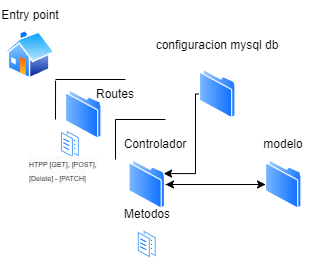

The diagram above was exported from draw.io. Its source (the exported page's mxGraphModel, read from the mxfile embedded in the PNG):
<mxGraphModel dx="756" dy="1561" grid="1" gridSize="10" guides="1" tooltips="1" connect="1" arrows="1" fold="1" page="1" pageScale="1" pageWidth="827" pageHeight="1169" math="0" shadow="0">
  <root>
    <mxCell id="0" />
    <mxCell id="1" parent="0" />
    <mxCell id="ae3VG7JbaiyevE33gcLV-58" value="" style="image;aspect=fixed;perimeter=ellipsePerimeter;html=1;align=center;shadow=0;dashed=0;spacingTop=3;image=img/lib/active_directory/home.svg;" vertex="1" parent="1">
      <mxGeometry x="220" y="-609" width="50" height="48.5" as="geometry" />
    </mxCell>
    <mxCell id="ae3VG7JbaiyevE33gcLV-59" value="" style="image;aspect=fixed;perimeter=ellipsePerimeter;html=1;align=center;shadow=0;dashed=0;spacingTop=3;image=img/lib/active_directory/folder.svg;" vertex="1" parent="1">
      <mxGeometry x="280" y="-550" width="36.5" height="50" as="geometry" />
    </mxCell>
    <mxCell id="ae3VG7JbaiyevE33gcLV-90" style="edgeStyle=orthogonalEdgeStyle;rounded=0;orthogonalLoop=1;jettySize=auto;html=1;" edge="1" parent="1" source="ae3VG7JbaiyevE33gcLV-60" target="ae3VG7JbaiyevE33gcLV-85">
      <mxGeometry relative="1" as="geometry" />
    </mxCell>
    <mxCell id="ae3VG7JbaiyevE33gcLV-60" value="" style="image;aspect=fixed;perimeter=ellipsePerimeter;html=1;align=center;shadow=0;dashed=0;spacingTop=3;image=img/lib/active_directory/folder.svg;" vertex="1" parent="1">
      <mxGeometry x="343.5" y="-480" width="36.5" height="50" as="geometry" />
    </mxCell>
    <mxCell id="ae3VG7JbaiyevE33gcLV-65" value="" style="image;aspect=fixed;perimeter=ellipsePerimeter;html=1;align=center;shadow=0;dashed=0;spacingTop=3;image=img/lib/active_directory/documents.svg;" vertex="1" parent="1">
      <mxGeometry x="351.84999999999997" y="-410" width="19.8" height="30" as="geometry" />
    </mxCell>
    <mxCell id="ae3VG7JbaiyevE33gcLV-66" value="" style="endArrow=none;html=1;rounded=0;entryX=1.001;entryY=1.034;entryDx=0;entryDy=0;entryPerimeter=0;" edge="1" parent="1" target="ae3VG7JbaiyevE33gcLV-58">
      <mxGeometry relative="1" as="geometry">
        <mxPoint x="270" y="-520" as="sourcePoint" />
        <mxPoint x="270" y="-560" as="targetPoint" />
      </mxGeometry>
    </mxCell>
    <mxCell id="ae3VG7JbaiyevE33gcLV-67" value="" style="resizable=0;html=1;whiteSpace=wrap;align=right;verticalAlign=bottom;" connectable="0" vertex="1" parent="ae3VG7JbaiyevE33gcLV-66">
      <mxGeometry x="1" relative="1" as="geometry" />
    </mxCell>
    <mxCell id="ae3VG7JbaiyevE33gcLV-68" value="" style="endArrow=none;html=1;rounded=0;" edge="1" parent="1">
      <mxGeometry relative="1" as="geometry">
        <mxPoint x="270" y="-560" as="sourcePoint" />
        <mxPoint x="340" y="-560" as="targetPoint" />
      </mxGeometry>
    </mxCell>
    <mxCell id="ae3VG7JbaiyevE33gcLV-69" value="" style="resizable=0;html=1;whiteSpace=wrap;align=right;verticalAlign=bottom;" connectable="0" vertex="1" parent="ae3VG7JbaiyevE33gcLV-68">
      <mxGeometry x="1" relative="1" as="geometry" />
    </mxCell>
    <mxCell id="ae3VG7JbaiyevE33gcLV-70" value="" style="endArrow=none;html=1;rounded=0;" edge="1" parent="1">
      <mxGeometry relative="1" as="geometry">
        <mxPoint x="330" y="-520" as="sourcePoint" />
        <mxPoint x="380" y="-520" as="targetPoint" />
      </mxGeometry>
    </mxCell>
    <mxCell id="ae3VG7JbaiyevE33gcLV-71" value="" style="resizable=0;html=1;whiteSpace=wrap;align=right;verticalAlign=bottom;" connectable="0" vertex="1" parent="ae3VG7JbaiyevE33gcLV-70">
      <mxGeometry x="1" relative="1" as="geometry" />
    </mxCell>
    <mxCell id="ae3VG7JbaiyevE33gcLV-72" value="" style="endArrow=none;html=1;rounded=0;" edge="1" parent="1">
      <mxGeometry relative="1" as="geometry">
        <mxPoint x="330" y="-520" as="sourcePoint" />
        <mxPoint x="330" y="-480" as="targetPoint" />
      </mxGeometry>
    </mxCell>
    <mxCell id="ae3VG7JbaiyevE33gcLV-73" value="" style="resizable=0;html=1;whiteSpace=wrap;align=right;verticalAlign=bottom;" connectable="0" vertex="1" parent="ae3VG7JbaiyevE33gcLV-72">
      <mxGeometry x="1" relative="1" as="geometry" />
    </mxCell>
    <mxCell id="ae3VG7JbaiyevE33gcLV-78" value="Entry point" style="text;html=1;align=center;verticalAlign=middle;whiteSpace=wrap;rounded=0;" vertex="1" parent="1">
      <mxGeometry x="215" y="-639" width="60" height="30" as="geometry" />
    </mxCell>
    <mxCell id="ae3VG7JbaiyevE33gcLV-79" value="Routes" style="text;html=1;align=center;verticalAlign=middle;whiteSpace=wrap;rounded=0;" vertex="1" parent="1">
      <mxGeometry x="300" y="-560.5" width="60" height="30" as="geometry" />
    </mxCell>
    <mxCell id="ae3VG7JbaiyevE33gcLV-80" value="Controlador" style="text;html=1;align=center;verticalAlign=middle;whiteSpace=wrap;rounded=0;" vertex="1" parent="1">
      <mxGeometry x="340" y="-510" width="60" height="30" as="geometry" />
    </mxCell>
    <mxCell id="ae3VG7JbaiyevE33gcLV-82" value="Metodos" style="text;html=1;align=center;verticalAlign=middle;whiteSpace=wrap;rounded=0;" vertex="1" parent="1">
      <mxGeometry x="331.75" y="-440" width="60" height="30" as="geometry" />
    </mxCell>
    <mxCell id="ae3VG7JbaiyevE33gcLV-83" value="" style="image;aspect=fixed;perimeter=ellipsePerimeter;html=1;align=center;shadow=0;dashed=0;spacingTop=3;image=img/lib/active_directory/documents.svg;" vertex="1" parent="1">
      <mxGeometry x="274.99999999999994" y="-510" width="19.8" height="30" as="geometry" />
    </mxCell>
    <mxCell id="ae3VG7JbaiyevE33gcLV-84" value="&lt;span style=&quot;color: rgb(0, 0, 0); font-family: Helvetica; font-style: normal; font-variant-ligatures: normal; font-variant-caps: normal; font-weight: 400; letter-spacing: normal; orphans: 2; text-align: center; text-indent: 0px; text-transform: none; widows: 2; word-spacing: 0px; -webkit-text-stroke-width: 0px; white-space: normal; background-color: rgb(251, 251, 251); text-decoration-thickness: initial; text-decoration-style: initial; text-decoration-color: initial; float: none; display: inline !important;&quot;&gt;&lt;font style=&quot;font-size: 7px;&quot;&gt;HTPP [GET], [POST], [Delete] - [PATCH]&lt;/font&gt;&lt;/span&gt;" style="text;whiteSpace=wrap;html=1;" vertex="1" parent="1">
      <mxGeometry x="241.5" y="-490" width="75" height="30" as="geometry" />
    </mxCell>
    <mxCell id="ae3VG7JbaiyevE33gcLV-91" style="edgeStyle=orthogonalEdgeStyle;rounded=0;orthogonalLoop=1;jettySize=auto;html=1;" edge="1" parent="1" source="ae3VG7JbaiyevE33gcLV-85" target="ae3VG7JbaiyevE33gcLV-60">
      <mxGeometry relative="1" as="geometry" />
    </mxCell>
    <mxCell id="ae3VG7JbaiyevE33gcLV-85" value="" style="image;aspect=fixed;perimeter=ellipsePerimeter;html=1;align=center;shadow=0;dashed=0;spacingTop=3;image=img/lib/active_directory/folder.svg;" vertex="1" parent="1">
      <mxGeometry x="480" y="-480" width="36.5" height="50" as="geometry" />
    </mxCell>
    <mxCell id="ae3VG7JbaiyevE33gcLV-86" value="modelo" style="text;html=1;align=center;verticalAlign=middle;whiteSpace=wrap;rounded=0;" vertex="1" parent="1">
      <mxGeometry x="468.25" y="-510" width="60" height="30" as="geometry" />
    </mxCell>
    <mxCell id="ae3VG7JbaiyevE33gcLV-94" style="edgeStyle=orthogonalEdgeStyle;rounded=0;orthogonalLoop=1;jettySize=auto;html=1;entryX=1;entryY=0.25;entryDx=0;entryDy=0;" edge="1" parent="1" source="ae3VG7JbaiyevE33gcLV-89" target="ae3VG7JbaiyevE33gcLV-60">
      <mxGeometry relative="1" as="geometry">
        <Array as="points">
          <mxPoint x="410" y="-545" />
          <mxPoint x="410" y="-466" />
        </Array>
      </mxGeometry>
    </mxCell>
    <mxCell id="ae3VG7JbaiyevE33gcLV-89" value="" style="image;aspect=fixed;perimeter=ellipsePerimeter;html=1;align=center;shadow=0;dashed=0;spacingTop=3;image=img/lib/active_directory/folder.svg;" vertex="1" parent="1">
      <mxGeometry x="414" y="-570.5" width="36.5" height="50" as="geometry" />
    </mxCell>
    <mxCell id="ae3VG7JbaiyevE33gcLV-93" value="configuracion mysql db" style="text;html=1;align=center;verticalAlign=middle;whiteSpace=wrap;rounded=0;" vertex="1" parent="1">
      <mxGeometry x="368.13" y="-609" width="128.25" height="30" as="geometry" />
    </mxCell>
  </root>
</mxGraphModel>